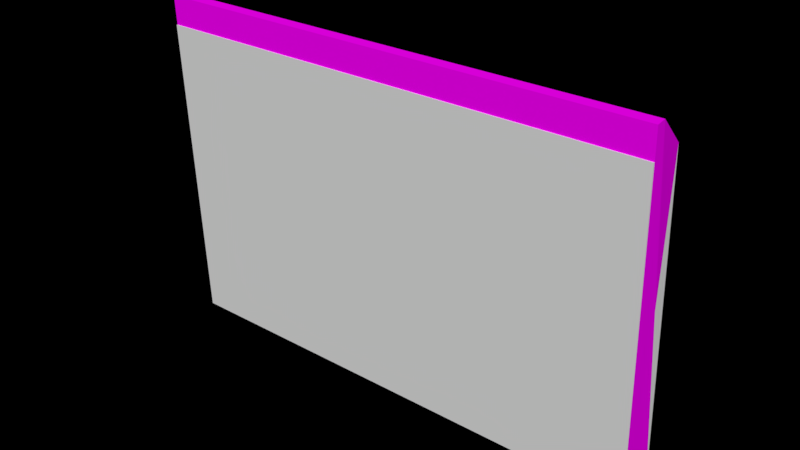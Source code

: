 # Source: dreamchaser_crew_elevator_top.blend  (saved by Blender 2.79.0; exported with 4.5.12 LTS)
import bpy
from mathutils import Matrix  # noqa: F401  (used for matrix-valued properties, if any)

bpy.ops.wm.read_factory_settings(use_empty=True)
scene = bpy.context.scene
scene.name = 'Scene'

# ---- collections
col_collection_1 = bpy.data.collections.new('Collection 1'); scene.collection.children.link(col_collection_1)

# ---- images (referenced by path relative to the original .blend; pixels are not part of the script)
import os
ASSET_DIR = os.environ.get("B2B_ASSET_DIR", "")  # directory of the original .blend (textures are referenced by path, not embedded)
HERE = os.path.dirname(os.path.abspath(__file__))  # packed textures are extracted next to this script under _unpacked/

def load_image(name, relpath, width, height, colorspace="sRGB"):
    """Load a texture the original file referenced (path relative to the .blend, or extracted next to this script)."""
    p = next((c for c in (os.path.join(HERE, relpath), os.path.join(ASSET_DIR, relpath)) if relpath and os.path.exists(c)), "")
    if p:
        img = bpy.data.images.load(p, check_existing=True)
        img.name = name
    else:  # same state as the original file: an image datablock whose file is absent (Cycles renders it pink)
        img = bpy.data.images.new(name, width, height)
        img.source = "FILE"
        img.filepath = "//" + (relpath or name)
    img.colorspace_settings.name = colorspace
    return img
img_dc_png_003 = load_image('DC.png.003', 'DC.png', 1024, 1024, 'sRGB')

# ---- materials (node trees are filled in below, after node groups)
mat_dc = bpy.data.materials.new('dc')
mat_dc.alpha_threshold = 0.0
mat_dc.roughness = 0.5

# ---- node groups
ng_auto_smooth = bpy.data.node_groups.new('Auto Smooth', 'GeometryNodeTree')
_s = ng_auto_smooth.interface.new_socket(name='Geometry', in_out='OUTPUT', socket_type='NodeSocketGeometry')
_s = ng_auto_smooth.interface.new_socket(name='Geometry', in_out='INPUT', socket_type='NodeSocketGeometry')
_s = ng_auto_smooth.interface.new_socket(name='Angle', in_out='INPUT', socket_type='NodeSocketFloat')
_s.subtype = 'ANGLE'
_s.min_value = 0.0
_s.max_value = 3.142
ng_auto_smooth.is_modifier = True
_N = ng_auto_smooth.nodes; _L = ng_auto_smooth.links
n0 = _N.new('NodeGroupOutput'); n0.name = 'Group Output'; n0.location = (480, -100)
n1 = _N.new('NodeGroupInput'); n1.name = 'Group Input'; n1.location = (-420, -300)
n2 = _N.new('NodeGroupInput'); n2.name = 'Group Input.001'; n2.location = (-60, -100)
n3 = _N.new('GeometryNodeSetShadeSmooth'); n3.name = 'Set Shade Smooth'; n3.location = (120, -100)
n3.domain = 'EDGE'
n4 = _N.new('GeometryNodeSetShadeSmooth'); n4.name = 'Set Shade Smooth.001'; n4.location = (300, -100)
n5 = _N.new('GeometryNodeInputMeshEdgeAngle'); n5.name = 'Edge Angle'; n5.location = (-420, -220)
n6 = _N.new('GeometryNodeInputEdgeSmooth'); n6.name = 'Is Edge Smooth'; n6.location = (-60, -160)
n7 = _N.new('GeometryNodeInputShadeSmooth'); n7.name = 'Is Face Smooth'; n7.location = (-240, -340)
n8 = _N.new('FunctionNodeBooleanMath'); n8.name = 'Boolean Math'; n8.location = (-60, -220)
n9 = _N.new('FunctionNodeCompare'); n9.name = 'Compare'; n9.location = (-240, -180)
n9.operation = 'LESS_EQUAL'
_L.new(n5.outputs[0], n9.inputs[0])
_L.new(n4.outputs[0], n0.inputs[0])
_L.new(n1.outputs[1], n9.inputs[1])
_L.new(n9.outputs[0], n8.inputs[0])
_L.new(n7.outputs[0], n8.inputs[1])
_L.new(n2.outputs[0], n3.inputs[0])
_L.new(n6.outputs[0], n3.inputs[1])
_L.new(n3.outputs[0], n4.inputs[0])
_L.new(n8.outputs[0], n3.inputs[2])
n0.is_active_output = True

# ---- material node trees
mat_dc.use_nodes = True; mat_dc.node_tree.nodes.clear()
_N = mat_dc.node_tree.nodes; _L = mat_dc.node_tree.links
n0 = _N.new('ShaderNodeOutputMaterial'); n0.name = 'Material Output'; n0.location = (300, 300)
n1 = _N.new('ShaderNodeBsdfDiffuse'); n1.name = 'Diffuse BSDF'; n1.location = (-14, 339)
n2 = _N.new('ShaderNodeTexImage'); n2.name = 'Image Texture'; n2.location = (-227, 323)
n2.width = 140
n2.image = img_dc_png_003
_L.new(n1.outputs[0], n0.inputs[0])
_L.new(n2.outputs[0], n1.inputs[0])
n0.is_active_output = True

# ---- world
world_world = bpy.data.worlds.new('World'); scene.world = world_world
world_world.use_nodes = True; world_world.node_tree.nodes.clear()
_N = world_world.node_tree.nodes; _L = world_world.node_tree.links
n0 = _N.new('ShaderNodeOutputWorld'); n0.name = 'World Output'; n0.location = (300, 300)
n1 = _N.new('ShaderNodeBackground'); n1.name = 'Background'; n1.location = (10, 300)
n1.inputs[0].default_value = (0.05088, 0.05088, 0.05088, 1.0)
n1.inputs[1].default_value = 0.0
_L.new(n1.outputs[0], n0.inputs[0])
n0.is_active_output = True
world_world.color = (0.05088, 0.05088, 0.05088)
world_world.use_sun_shadow = False
world_world.sun_shadow_jitter_overblur = 0.0
world_world.cycles.sampling_method = 'MANUAL'

# ---- meshes
me_cube_007 = bpy.data.meshes.new('Cube.007')
me_cube_007.from_pydata([(0.4615, 0.02489, -0.6266), (0.4615, 0.09781, -0.6238), (0.4615, -2.49e-05, -0.05207), (0.4544, 0.08059, -0.05207), (-0.4615, 0.02489, -0.6266), (-0.4615, 0.09781, -0.6238), (-0.4615, 2.484e-05, -0.05207), (-0.4544, 0.08064, -0.05207)], [], [(0, 1, 3, 2), (2, 3, 7, 6), (6, 7, 5, 4), (4, 5, 1, 0), (2, 6, 4, 0), (7, 3, 1, 5)])
me_cube_007.use_remesh_preserve_volume = False
me_cube_007.use_remesh_preserve_attributes = False
me_cube_007.use_mirror_vertex_groups = False
me_cube_007.update()
me_cube_005 = bpy.data.meshes.new('Cube.005')
me_cube_005.from_pydata([(-0.4615, 0.02489, -0.6266), (0.4615, 0.02489, -0.6266), (-0.4615, 2.486e-05, 1.616e-07), (0.4615, -2.489e-05, -6.386e-07), (-0.4615, 0.09781, -0.6238), (-0.4544, 0.1047, -0.6164), (0.4544, 0.1047, -0.6164), (0.4615, 0.09781, -0.6238), (-0.4615, 0.01751, 0.00247), (-0.4544, 0.08064, -0.05207), (0.4544, 0.08059, -0.05207), (0.4615, 0.01746, 0.002469)], [], [(2, 0, 1, 3), (0, 2, 8, 4), (6, 5, 9, 10), (2, 3, 11, 8), (3, 1, 7, 11), (5, 6, 7, 4), (9, 5, 4, 8), (6, 10, 11, 7), (8, 11, 10, 9), (0, 4, 7, 1)])
_k = set([(0, 1), (4, 7), (5, 6)])
me_cube_005.attributes.new('sharp_edge', 'BOOLEAN', 'EDGE').data.foreach_set('value', [ (min(e.vertices), max(e.vertices)) in _k for e in me_cube_005.edges])
_uv = me_cube_005.uv_layers.new(name='UVMap')
_uv.uv.foreach_set('vector', [0.1153, 0.9484, 0.1153, 0.8932, 0.1965, 0.8932, 0.1965, 0.9484, 0.7017, 0.9182, 0.6472, 0.9182, 0.6472, 0.9165, 0.7017, 0.9116, 0.7012, 0.832, 0.7012, 0.9116, 0.6521, 0.9116, 0.6521, 0.832, 0.6434, 0.9116, 0.6434, 0.832, 0.6449, 0.832, 0.6449, 0.9116, 0.6472, 0.8253, 0.7017, 0.8253, 0.7017, 0.832, 0.6472, 0.827, 0.7012, 0.9116, 0.7012, 0.832, 0.7025, 0.832, 0.7025, 0.9116, 0.6521, 0.9116, 0.7012, 0.9116, 0.7017, 0.9116, 0.6472, 0.9165, 0.7012, 0.832, 0.6521, 0.832, 0.6472, 0.827, 0.7017, 0.832, 0.6449, 0.9116, 0.6449, 0.832, 0.6521, 0.832, 0.6521, 0.9116, 0.7089, 0.9116, 0.7025, 0.9116, 0.7025, 0.832, 0.7089, 0.832])
me_cube_005.materials.append(mat_dc)
me_cube_005.use_remesh_preserve_volume = False
me_cube_005.use_remesh_preserve_attributes = False
me_cube_005.use_mirror_vertex_groups = False
me_cube_005.update()

# ---- objects
ob_controltransform = bpy.data.objects.new('controlTransform', None)
ob_collider = bpy.data.objects.new('collider', me_cube_007)
ob_elevator_top = bpy.data.objects.new('elevator_top', me_cube_005)

# ---- transforms, parenting, visibility, modifiers, constraints
ob_controltransform.location = (0.0, 0.0, 0.0)
ob_controltransform.empty_image_offset = (0.0, 0.0)
ob_controltransform.lineart.crease_threshold = 0.0
ob_collider.location = (0.0, 0.0, 0.0)
ob_collider.lineart.crease_threshold = 0.0
ob_elevator_top.location = (0.0, 0.0, 0.0)
ob_elevator_top.lineart.crease_threshold = 0.0
_m = ob_elevator_top.modifiers.new('Auto Smooth', 'NODES')
_m.node_group = ng_auto_smooth
_gi = [s.identifier for s in ng_auto_smooth.interface.items_tree if s.item_type == 'SOCKET' and s.in_out == 'INPUT']
_m[_gi[1]] = 1.545  # Angle

# ---- collection membership
col_collection_1.objects.link(ob_controltransform)
col_collection_1.objects.link(ob_collider)
col_collection_1.objects.link(ob_elevator_top)

# ---- scene / render settings (as saved in the file)
scene.frame_start = 1; scene.frame_end = 120; scene.frame_set(0)
scene.render.engine = 'CYCLES'
scene.render.resolution_percentage = 50
scene.render.dither_intensity = 0.0
scene.cycles.use_denoising = False
scene.cycles.samples = 128
scene.cycles.sampling_pattern = 'TABULATED_SOBOL'
scene.cycles.use_adaptive_sampling = False
scene.cycles.use_light_tree = False
scene.cycles.blur_glossy = 0.0
scene.cycles.sample_clamp_indirect = 0.0
scene.cycles.bake_type = 'AO'
scene.view_settings.view_transform = 'Standard'
bpy.context.view_layer.update()

# ---- added for rendering (the .blend has no active camera and no usable light): camera, sun
cam_auto = bpy.data.cameras.new('AutoCamera')
cam_auto.lens = 50.0
cam_auto.sensor_width = 36.0
cam_auto.clip_end = 1000.0
ob_auto_camera = bpy.data.objects.new('AutoCamera', cam_auto)
scene.collection.objects.link(ob_auto_camera)
ob_auto_camera.location = (1.03799, -1.19327, 0.518341)
ob_auto_camera.rotation_euler = (1.09748, -7.21219e-08, 0.694738)
scene.camera = ob_auto_camera
light_auto_sun = bpy.data.lights.new('AutoSun', 'SUN')
light_auto_sun.energy = 3.0
light_auto_sun.angle = 0.0523599
ob_auto_sun = bpy.data.objects.new('AutoSun', light_auto_sun)
scene.collection.objects.link(ob_auto_sun)
ob_auto_sun.rotation_euler = (0.872665, 0.174533, 0.523599)
bpy.context.view_layer.update()
